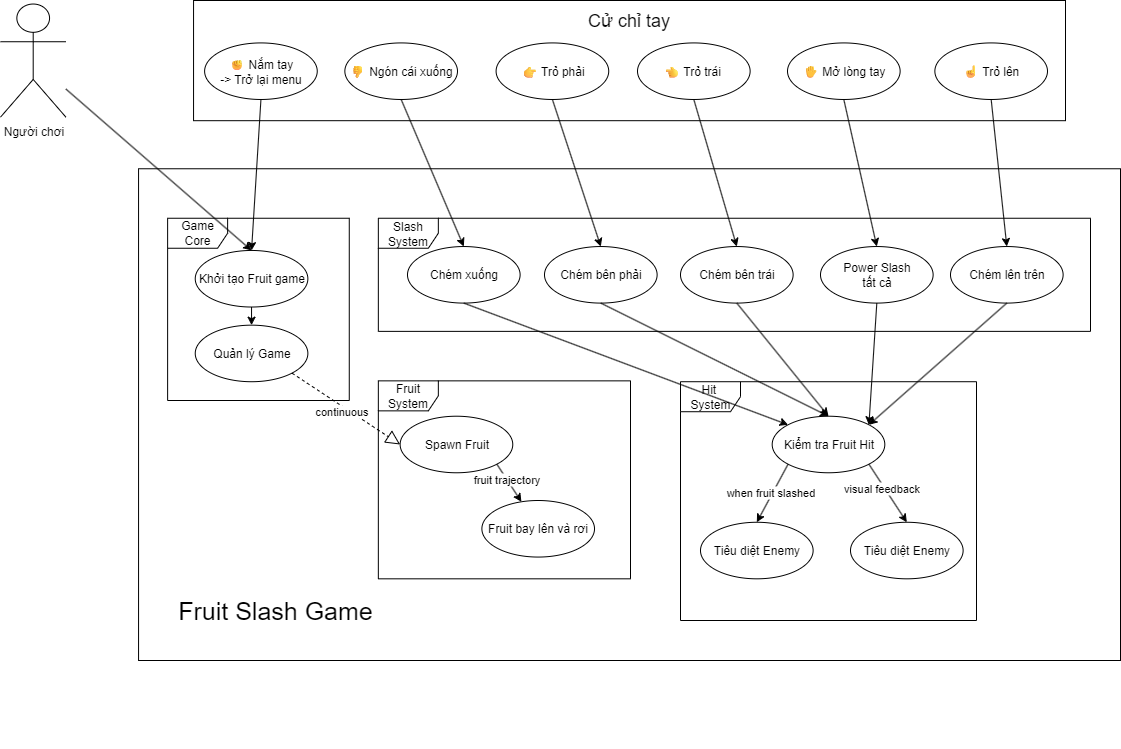

The diagram above was exported from draw.io. Its source (the exported page's mxGraphModel, read from the mxfile embedded in the PNG):
<mxGraphModel dx="2026" dy="1123" grid="1" gridSize="10" guides="1" tooltips="1" connect="1" arrows="1" fold="1" page="1" pageScale="1" pageWidth="850" pageHeight="1100" math="0" shadow="0">
  <root>
    <mxCell id="0" />
    <mxCell id="1" parent="0" />
    <mxCell id="85TaEMvZqAcyOvBhR-0f-25" value="" style="group" parent="1" vertex="1" connectable="0">
      <mxGeometry x="82" y="470" width="1120" height="748" as="geometry" />
    </mxCell>
    <mxCell id="85TaEMvZqAcyOvBhR-0f-1" value="Người chơi" style="shape=umlActor;verticalLabelPosition=bottom;verticalAlign=top;html=1;outlineConnect=0;" parent="85TaEMvZqAcyOvBhR-0f-25" vertex="1">
      <mxGeometry y="3.5349716446124764" width="65.39568345323741" height="113.11909262759924" as="geometry" />
    </mxCell>
    <mxCell id="85TaEMvZqAcyOvBhR-0f-2" value="" style="rounded=0;whiteSpace=wrap;html=1;" parent="85TaEMvZqAcyOvBhR-0f-25" vertex="1">
      <mxGeometry x="193.05" width="871.95" height="120.19" as="geometry" />
    </mxCell>
    <mxCell id="85TaEMvZqAcyOvBhR-0f-3" value="" style="rounded=0;whiteSpace=wrap;html=1;" parent="85TaEMvZqAcyOvBhR-0f-25" vertex="1">
      <mxGeometry x="138.06" y="168.26" width="981.94" height="491.74" as="geometry" />
    </mxCell>
    <mxCell id="85TaEMvZqAcyOvBhR-0f-5" value="Game Core" style="shape=umlFrame;whiteSpace=wrap;html=1;pointerEvents=0;" parent="85TaEMvZqAcyOvBhR-0f-25" vertex="1">
      <mxGeometry x="167.12" y="217.75" width="181.65" height="182.25" as="geometry" />
    </mxCell>
    <mxCell id="85TaEMvZqAcyOvBhR-0f-6" value="Slash&lt;div&gt;System&lt;/div&gt;" style="shape=umlFrame;whiteSpace=wrap;html=1;pointerEvents=0;" parent="85TaEMvZqAcyOvBhR-0f-25" vertex="1">
      <mxGeometry x="377.84" y="217.75" width="712.16" height="113.12" as="geometry" />
    </mxCell>
    <mxCell id="85TaEMvZqAcyOvBhR-0f-7" value="Fruit System" style="shape=umlFrame;whiteSpace=wrap;html=1;pointerEvents=0;" parent="85TaEMvZqAcyOvBhR-0f-25" vertex="1">
      <mxGeometry x="377.84" y="380.36" width="252.16" height="197.96" as="geometry" />
    </mxCell>
    <mxCell id="85TaEMvZqAcyOvBhR-0f-8" value="Hit&amp;nbsp;&lt;div&gt;System&lt;/div&gt;" style="shape=umlFrame;whiteSpace=wrap;html=1;pointerEvents=0;" parent="85TaEMvZqAcyOvBhR-0f-25" vertex="1">
      <mxGeometry x="680" y="381.22" width="296" height="238.78" as="geometry" />
    </mxCell>
    <mxCell id="85TaEMvZqAcyOvBhR-0f-10" value="Khởi tạo Fruit game" style="ellipse;whiteSpace=wrap;html=1;" parent="85TaEMvZqAcyOvBhR-0f-25" vertex="1">
      <mxGeometry x="194.7338129496403" y="249.96408317580344" width="112.62589928057555" height="56.55954631379962" as="geometry" />
    </mxCell>
    <mxCell id="85TaEMvZqAcyOvBhR-0f-11" value="Quản lý Game" style="ellipse;whiteSpace=wrap;html=1;" parent="85TaEMvZqAcyOvBhR-0f-25" vertex="1">
      <mxGeometry x="194.7338129496403" y="324.66351606805284" width="112.62589928057555" height="56.55954631379962" as="geometry" />
    </mxCell>
    <mxCell id="85TaEMvZqAcyOvBhR-0f-12" value="Chém xuống" style="ellipse;whiteSpace=wrap;html=1;" parent="85TaEMvZqAcyOvBhR-0f-25" vertex="1">
      <mxGeometry x="406.9826618705036" y="246.0340264650284" width="112.62589928057555" height="56.55954631379962" as="geometry" />
    </mxCell>
    <mxCell id="85TaEMvZqAcyOvBhR-0f-13" value="Chém bên phải" style="ellipse;whiteSpace=wrap;html=1;" parent="85TaEMvZqAcyOvBhR-0f-25" vertex="1">
      <mxGeometry x="544.0002158273381" y="246.0340264650284" width="112.62589928057555" height="56.55954631379962" as="geometry" />
    </mxCell>
    <mxCell id="85TaEMvZqAcyOvBhR-0f-14" value="Chém bên trái" style="ellipse;whiteSpace=wrap;html=1;" parent="85TaEMvZqAcyOvBhR-0f-25" vertex="1">
      <mxGeometry x="679.9977697841729" y="246.0340264650284" width="112.62589928057555" height="56.55954631379962" as="geometry" />
    </mxCell>
    <mxCell id="85TaEMvZqAcyOvBhR-0f-15" value="Power Slash&lt;div&gt;tất cả&lt;/div&gt;" style="ellipse;whiteSpace=wrap;html=1;" parent="85TaEMvZqAcyOvBhR-0f-25" vertex="1">
      <mxGeometry x="819.9953237410072" y="246.03396975425332" width="112.62589928057555" height="56.55954631379962" as="geometry" />
    </mxCell>
    <mxCell id="85TaEMvZqAcyOvBhR-0f-16" value="Spawn Fruit" style="ellipse;whiteSpace=wrap;html=1;" parent="85TaEMvZqAcyOvBhR-0f-25" vertex="1">
      <mxGeometry x="399.64028776978415" y="415.7126654064272" width="112.62589928057555" height="56.55954631379962" as="geometry" />
    </mxCell>
    <mxCell id="85TaEMvZqAcyOvBhR-0f-17" value="Fruit bay lên và rơi" style="ellipse;whiteSpace=wrap;html=1;" parent="85TaEMvZqAcyOvBhR-0f-25" vertex="1">
      <mxGeometry x="481.38640287769783" y="500.00266540642724" width="112.62589928057555" height="56.55954631379962" as="geometry" />
    </mxCell>
    <mxCell id="85TaEMvZqAcyOvBhR-0f-18" value="Tiêu diệt Enemy" style="ellipse;whiteSpace=wrap;html=1;" parent="85TaEMvZqAcyOvBhR-0f-25" vertex="1">
      <mxGeometry x="699.9964028776978" y="521.7619848771267" width="112.62589928057555" height="56.55954631379962" as="geometry" />
    </mxCell>
    <mxCell id="85TaEMvZqAcyOvBhR-0f-19" value="Kiểm tra Fruit Hit" style="ellipse;whiteSpace=wrap;html=1;" parent="85TaEMvZqAcyOvBhR-0f-25" vertex="1">
      <mxGeometry x="771.6887769784173" y="415.71090737240064" width="112.62589928057555" height="56.55954631379962" as="geometry" />
    </mxCell>
    <mxCell id="85TaEMvZqAcyOvBhR-0f-20" value="✊ Nắm tay&lt;div&gt;-&amp;gt; Trở lại menu&lt;/div&gt;" style="ellipse;whiteSpace=wrap;html=1;" parent="85TaEMvZqAcyOvBhR-0f-25" vertex="1">
      <mxGeometry x="204.11848920863312" y="42.41965973534971" width="112.62589928057555" height="56.55954631379962" as="geometry" />
    </mxCell>
    <mxCell id="85TaEMvZqAcyOvBhR-0f-21" value="👎 Ngón cái xuống" style="ellipse;whiteSpace=wrap;html=1;" parent="85TaEMvZqAcyOvBhR-0f-25" vertex="1">
      <mxGeometry x="344.35841726618713" y="42.41965973534971" width="112.62589928057555" height="56.55954631379962" as="geometry" />
    </mxCell>
    <mxCell id="85TaEMvZqAcyOvBhR-0f-22" value="👉 Trỏ phải" style="ellipse;whiteSpace=wrap;html=1;" parent="85TaEMvZqAcyOvBhR-0f-25" vertex="1">
      <mxGeometry x="495.5921582733813" y="42.41965973534971" width="112.62589928057555" height="56.55954631379962" as="geometry" />
    </mxCell>
    <mxCell id="85TaEMvZqAcyOvBhR-0f-23" value="👈 Trỏ trái&amp;nbsp;" style="ellipse;whiteSpace=wrap;html=1;" parent="85TaEMvZqAcyOvBhR-0f-25" vertex="1">
      <mxGeometry x="637.0024460431654" y="42.41965973534971" width="112.62589928057555" height="56.55954631379962" as="geometry" />
    </mxCell>
    <mxCell id="85TaEMvZqAcyOvBhR-0f-48" value="Cử chỉ tay" style="text;html=1;align=center;verticalAlign=middle;whiteSpace=wrap;rounded=0;fontSize=18;" parent="85TaEMvZqAcyOvBhR-0f-25" vertex="1">
      <mxGeometry x="585.4922314049588" y="8.148148148148147" width="87.06033057851242" height="22.945185185185185" as="geometry" />
    </mxCell>
    <mxCell id="85TaEMvZqAcyOvBhR-0f-49" value="✋ Mở lòng tay" style="ellipse;whiteSpace=wrap;html=1;" parent="85TaEMvZqAcyOvBhR-0f-25" vertex="1">
      <mxGeometry x="787.0025688073395" y="42.420195599021994" width="112.62589928057555" height="56.55954631379962" as="geometry" />
    </mxCell>
    <mxCell id="85TaEMvZqAcyOvBhR-0f-50" value="" style="endArrow=classic;html=1;rounded=0;entryX=0.5;entryY=0;entryDx=0;entryDy=0;" parent="85TaEMvZqAcyOvBhR-0f-25" source="85TaEMvZqAcyOvBhR-0f-1" target="85TaEMvZqAcyOvBhR-0f-10" edge="1">
      <mxGeometry width="50" height="50" relative="1" as="geometry">
        <mxPoint x="540" y="430" as="sourcePoint" />
        <mxPoint x="590" y="380" as="targetPoint" />
      </mxGeometry>
    </mxCell>
    <mxCell id="85TaEMvZqAcyOvBhR-0f-51" value="" style="endArrow=classic;html=1;rounded=0;exitX=0.5;exitY=1;exitDx=0;exitDy=0;entryX=0.5;entryY=0;entryDx=0;entryDy=0;" parent="85TaEMvZqAcyOvBhR-0f-25" source="85TaEMvZqAcyOvBhR-0f-10" target="85TaEMvZqAcyOvBhR-0f-11" edge="1">
      <mxGeometry width="50" height="50" relative="1" as="geometry">
        <mxPoint x="540" y="430" as="sourcePoint" />
        <mxPoint x="590" y="380" as="targetPoint" />
      </mxGeometry>
    </mxCell>
    <mxCell id="85TaEMvZqAcyOvBhR-0f-52" value="" style="endArrow=classic;html=1;rounded=0;exitX=0.5;exitY=1;exitDx=0;exitDy=0;entryX=0.5;entryY=0;entryDx=0;entryDy=0;" parent="85TaEMvZqAcyOvBhR-0f-25" source="85TaEMvZqAcyOvBhR-0f-20" target="85TaEMvZqAcyOvBhR-0f-10" edge="1">
      <mxGeometry width="50" height="50" relative="1" as="geometry">
        <mxPoint x="540" y="430" as="sourcePoint" />
        <mxPoint x="590" y="380" as="targetPoint" />
      </mxGeometry>
    </mxCell>
    <mxCell id="85TaEMvZqAcyOvBhR-0f-53" value="" style="endArrow=classic;html=1;rounded=0;exitX=0.5;exitY=1;exitDx=0;exitDy=0;entryX=0.5;entryY=0;entryDx=0;entryDy=0;" parent="85TaEMvZqAcyOvBhR-0f-25" source="85TaEMvZqAcyOvBhR-0f-21" target="85TaEMvZqAcyOvBhR-0f-12" edge="1">
      <mxGeometry width="50" height="50" relative="1" as="geometry">
        <mxPoint x="540" y="430" as="sourcePoint" />
        <mxPoint x="590" y="380" as="targetPoint" />
      </mxGeometry>
    </mxCell>
    <mxCell id="85TaEMvZqAcyOvBhR-0f-54" value="" style="endArrow=classic;html=1;rounded=0;exitX=0.5;exitY=1;exitDx=0;exitDy=0;entryX=0.5;entryY=0;entryDx=0;entryDy=0;" parent="85TaEMvZqAcyOvBhR-0f-25" source="85TaEMvZqAcyOvBhR-0f-22" target="85TaEMvZqAcyOvBhR-0f-13" edge="1">
      <mxGeometry width="50" height="50" relative="1" as="geometry">
        <mxPoint x="540" y="430" as="sourcePoint" />
        <mxPoint x="590" y="380" as="targetPoint" />
      </mxGeometry>
    </mxCell>
    <mxCell id="85TaEMvZqAcyOvBhR-0f-55" value="" style="endArrow=classic;html=1;rounded=0;exitX=0.5;exitY=1;exitDx=0;exitDy=0;entryX=0.5;entryY=0;entryDx=0;entryDy=0;" parent="85TaEMvZqAcyOvBhR-0f-25" source="85TaEMvZqAcyOvBhR-0f-23" target="85TaEMvZqAcyOvBhR-0f-14" edge="1">
      <mxGeometry width="50" height="50" relative="1" as="geometry">
        <mxPoint x="540" y="430" as="sourcePoint" />
        <mxPoint x="590" y="380" as="targetPoint" />
      </mxGeometry>
    </mxCell>
    <mxCell id="85TaEMvZqAcyOvBhR-0f-56" value="" style="endArrow=classic;html=1;rounded=0;exitX=0.5;exitY=1;exitDx=0;exitDy=0;entryX=0.5;entryY=0;entryDx=0;entryDy=0;" parent="85TaEMvZqAcyOvBhR-0f-25" source="85TaEMvZqAcyOvBhR-0f-49" target="85TaEMvZqAcyOvBhR-0f-15" edge="1">
      <mxGeometry width="50" height="50" relative="1" as="geometry">
        <mxPoint x="540" y="430" as="sourcePoint" />
        <mxPoint x="590" y="380" as="targetPoint" />
      </mxGeometry>
    </mxCell>
    <mxCell id="85TaEMvZqAcyOvBhR-0f-57" value="" style="endArrow=classic;html=1;rounded=0;exitX=0.5;exitY=1;exitDx=0;exitDy=0;entryX=0;entryY=0;entryDx=0;entryDy=0;" parent="85TaEMvZqAcyOvBhR-0f-25" source="85TaEMvZqAcyOvBhR-0f-12" target="85TaEMvZqAcyOvBhR-0f-19" edge="1">
      <mxGeometry width="50" height="50" relative="1" as="geometry">
        <mxPoint x="540" y="430" as="sourcePoint" />
        <mxPoint x="590" y="380" as="targetPoint" />
      </mxGeometry>
    </mxCell>
    <mxCell id="85TaEMvZqAcyOvBhR-0f-58" value="" style="endArrow=classic;html=1;rounded=0;exitX=0.5;exitY=1;exitDx=0;exitDy=0;entryX=0.5;entryY=0;entryDx=0;entryDy=0;" parent="85TaEMvZqAcyOvBhR-0f-25" source="85TaEMvZqAcyOvBhR-0f-13" target="85TaEMvZqAcyOvBhR-0f-19" edge="1">
      <mxGeometry width="50" height="50" relative="1" as="geometry">
        <mxPoint x="540" y="430" as="sourcePoint" />
        <mxPoint x="590" y="380" as="targetPoint" />
      </mxGeometry>
    </mxCell>
    <mxCell id="85TaEMvZqAcyOvBhR-0f-61" value="" style="endArrow=classic;html=1;rounded=0;exitX=0.5;exitY=1;exitDx=0;exitDy=0;entryX=1;entryY=0;entryDx=0;entryDy=0;" parent="85TaEMvZqAcyOvBhR-0f-25" source="85TaEMvZqAcyOvBhR-0f-15" target="85TaEMvZqAcyOvBhR-0f-19" edge="1">
      <mxGeometry width="50" height="50" relative="1" as="geometry">
        <mxPoint x="540" y="430" as="sourcePoint" />
        <mxPoint x="590" y="380" as="targetPoint" />
      </mxGeometry>
    </mxCell>
    <mxCell id="85TaEMvZqAcyOvBhR-0f-59" value="" style="endArrow=classic;html=1;rounded=0;exitX=0.5;exitY=1;exitDx=0;exitDy=0;entryX=0.5;entryY=0;entryDx=0;entryDy=0;" parent="85TaEMvZqAcyOvBhR-0f-25" source="85TaEMvZqAcyOvBhR-0f-14" target="85TaEMvZqAcyOvBhR-0f-19" edge="1">
      <mxGeometry width="50" height="50" relative="1" as="geometry">
        <mxPoint x="540" y="430" as="sourcePoint" />
        <mxPoint x="610" y="410" as="targetPoint" />
      </mxGeometry>
    </mxCell>
    <mxCell id="85TaEMvZqAcyOvBhR-0f-64" value="" style="endArrow=block;dashed=1;endFill=0;endSize=12;html=1;rounded=0;exitX=1;exitY=1;exitDx=0;exitDy=0;entryX=0;entryY=0.5;entryDx=0;entryDy=0;" parent="85TaEMvZqAcyOvBhR-0f-25" source="85TaEMvZqAcyOvBhR-0f-11" target="85TaEMvZqAcyOvBhR-0f-16" edge="1">
      <mxGeometry width="160" relative="1" as="geometry">
        <mxPoint x="490" y="410" as="sourcePoint" />
        <mxPoint x="650" y="410" as="targetPoint" />
      </mxGeometry>
    </mxCell>
    <mxCell id="TKZh1464wlbk-gturvrW-3" value="continuous" style="edgeLabel;html=1;align=center;verticalAlign=middle;resizable=0;points=[];" vertex="1" connectable="0" parent="85TaEMvZqAcyOvBhR-0f-64">
      <mxGeometry x="-0.0551" y="-4" relative="1" as="geometry">
        <mxPoint as="offset" />
      </mxGeometry>
    </mxCell>
    <mxCell id="85TaEMvZqAcyOvBhR-0f-65" value="Fruit Slash Game" style="text;html=1;align=center;verticalAlign=middle;whiteSpace=wrap;rounded=0;fontSize=25;" parent="85TaEMvZqAcyOvBhR-0f-25" vertex="1">
      <mxGeometry x="167.11999999999998" y="597.05" width="215.61" height="22.95" as="geometry" />
    </mxCell>
    <mxCell id="1gWLtdofvrGUeRLe9IRX-1" value="Tiêu diệt Enemy" style="ellipse;whiteSpace=wrap;html=1;" parent="85TaEMvZqAcyOvBhR-0f-25" vertex="1">
      <mxGeometry x="850" y="521.76" width="112.62589928057555" height="56.55954631379962" as="geometry" />
    </mxCell>
    <mxCell id="1gWLtdofvrGUeRLe9IRX-2" value="" style="endArrow=classic;html=1;rounded=0;exitX=1;exitY=1;exitDx=0;exitDy=0;" parent="85TaEMvZqAcyOvBhR-0f-25" source="85TaEMvZqAcyOvBhR-0f-16" target="85TaEMvZqAcyOvBhR-0f-17" edge="1">
      <mxGeometry width="50" height="50" relative="1" as="geometry">
        <mxPoint x="590" y="500" as="sourcePoint" />
        <mxPoint x="640" y="450" as="targetPoint" />
      </mxGeometry>
    </mxCell>
    <mxCell id="TKZh1464wlbk-gturvrW-2" value="fruit trajectory" style="edgeLabel;html=1;align=center;verticalAlign=middle;resizable=0;points=[];" vertex="1" connectable="0" parent="1gWLtdofvrGUeRLe9IRX-2">
      <mxGeometry x="-0.313" relative="1" as="geometry">
        <mxPoint y="1" as="offset" />
      </mxGeometry>
    </mxCell>
    <mxCell id="1gWLtdofvrGUeRLe9IRX-3" value="" style="endArrow=classic;html=1;rounded=0;exitX=0;exitY=1;exitDx=0;exitDy=0;entryX=0.5;entryY=0;entryDx=0;entryDy=0;" parent="85TaEMvZqAcyOvBhR-0f-25" source="85TaEMvZqAcyOvBhR-0f-19" target="85TaEMvZqAcyOvBhR-0f-18" edge="1">
      <mxGeometry width="50" height="50" relative="1" as="geometry">
        <mxPoint x="500" y="480" as="sourcePoint" />
        <mxPoint x="525" y="517" as="targetPoint" />
      </mxGeometry>
    </mxCell>
    <mxCell id="TKZh1464wlbk-gturvrW-5" value="when fruit slashed" style="edgeLabel;html=1;align=center;verticalAlign=middle;resizable=0;points=[];" vertex="1" connectable="0" parent="1gWLtdofvrGUeRLe9IRX-3">
      <mxGeometry x="-0.0171" y="-3" relative="1" as="geometry">
        <mxPoint as="offset" />
      </mxGeometry>
    </mxCell>
    <mxCell id="1gWLtdofvrGUeRLe9IRX-4" value="" style="endArrow=classic;html=1;rounded=0;exitX=1;exitY=1;exitDx=0;exitDy=0;entryX=0.5;entryY=0;entryDx=0;entryDy=0;" parent="85TaEMvZqAcyOvBhR-0f-25" source="85TaEMvZqAcyOvBhR-0f-19" target="1gWLtdofvrGUeRLe9IRX-1" edge="1">
      <mxGeometry width="50" height="50" relative="1" as="geometry">
        <mxPoint x="750" y="520" as="sourcePoint" />
        <mxPoint x="775" y="557" as="targetPoint" />
      </mxGeometry>
    </mxCell>
    <mxCell id="TKZh1464wlbk-gturvrW-4" value="visual feedback" style="edgeLabel;html=1;align=center;verticalAlign=middle;resizable=0;points=[];" vertex="1" connectable="0" parent="1gWLtdofvrGUeRLe9IRX-4">
      <mxGeometry x="-0.2698" y="-4" relative="1" as="geometry">
        <mxPoint x="1" as="offset" />
      </mxGeometry>
    </mxCell>
    <mxCell id="1gWLtdofvrGUeRLe9IRX-5" value="☝ Trỏ lên" style="ellipse;whiteSpace=wrap;html=1;" parent="85TaEMvZqAcyOvBhR-0f-25" vertex="1">
      <mxGeometry x="934.37" y="42.41999999999996" width="112.62589928057555" height="56.55954631379962" as="geometry" />
    </mxCell>
    <mxCell id="1gWLtdofvrGUeRLe9IRX-6" value="Chém lên trên" style="ellipse;whiteSpace=wrap;html=1;" parent="85TaEMvZqAcyOvBhR-0f-25" vertex="1">
      <mxGeometry x="950" y="246.02999999999997" width="112.62589928057555" height="56.55954631379962" as="geometry" />
    </mxCell>
    <mxCell id="TKZh1464wlbk-gturvrW-6" value="" style="endArrow=classic;html=1;rounded=0;exitX=0.5;exitY=1;exitDx=0;exitDy=0;entryX=1;entryY=0;entryDx=0;entryDy=0;" edge="1" parent="85TaEMvZqAcyOvBhR-0f-25" source="1gWLtdofvrGUeRLe9IRX-6" target="85TaEMvZqAcyOvBhR-0f-19">
      <mxGeometry width="50" height="50" relative="1" as="geometry">
        <mxPoint x="420" y="260" as="sourcePoint" />
        <mxPoint x="470" y="210" as="targetPoint" />
      </mxGeometry>
    </mxCell>
    <mxCell id="TKZh1464wlbk-gturvrW-7" value="" style="endArrow=classic;html=1;rounded=0;exitX=0.5;exitY=1;exitDx=0;exitDy=0;entryX=0.5;entryY=0;entryDx=0;entryDy=0;" edge="1" parent="85TaEMvZqAcyOvBhR-0f-25" source="1gWLtdofvrGUeRLe9IRX-5" target="1gWLtdofvrGUeRLe9IRX-6">
      <mxGeometry width="50" height="50" relative="1" as="geometry">
        <mxPoint x="420" y="260" as="sourcePoint" />
        <mxPoint x="470" y="210" as="targetPoint" />
      </mxGeometry>
    </mxCell>
  </root>
</mxGraphModel>